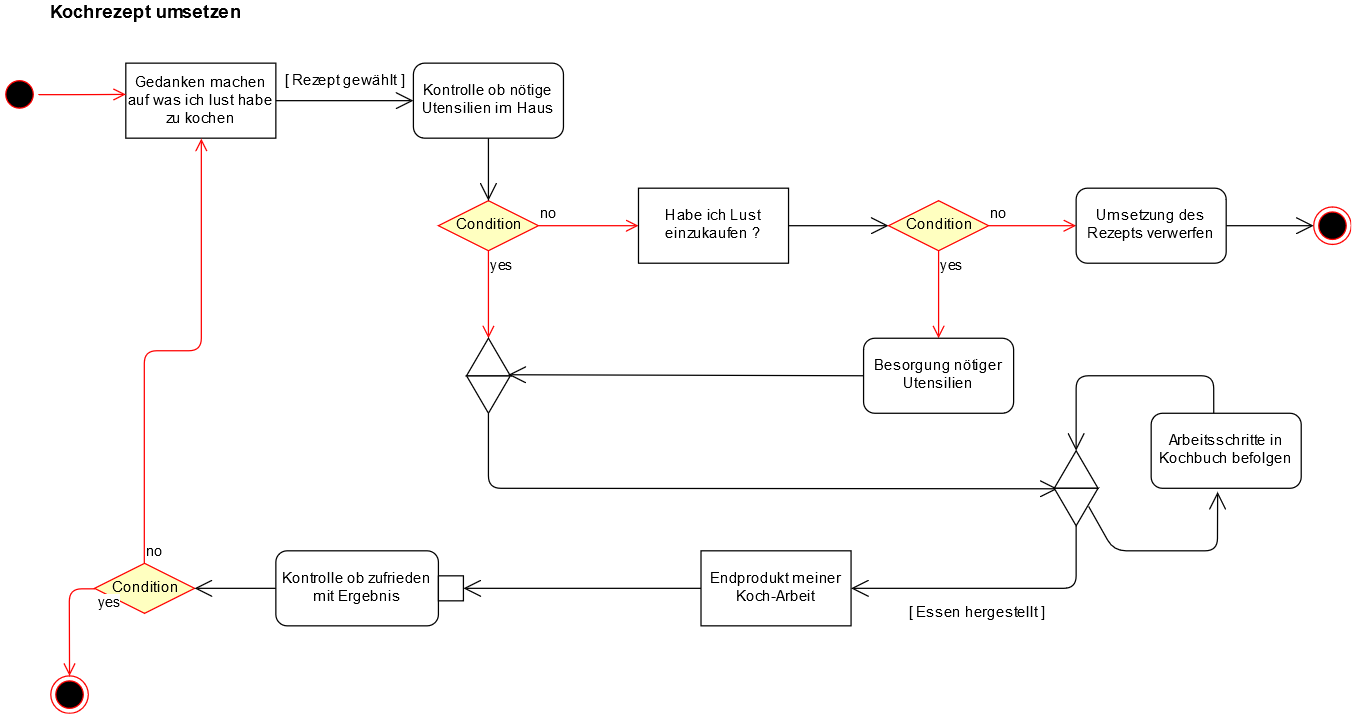

The diagram above was exported from draw.io. Its source (the exported page's mxGraphModel, read from the mxfile embedded in the PNG):
<mxGraphModel dx="1638" dy="894" grid="1" gridSize="10" guides="1" tooltips="1" connect="1" arrows="1" fold="1" page="1" pageScale="1" pageWidth="1169" pageHeight="827" math="0" shadow="0">
  <root>
    <mxCell id="0" />
    <mxCell id="1" parent="0" />
    <mxCell id="5d996BAIA8c2JNtOOxFb-3" value="&lt;font style=&quot;font-size: 14px&quot;&gt;&lt;b&gt;Kochrezept umsetzen&lt;/b&gt;&lt;/font&gt;" style="text;html=1;strokeColor=none;fillColor=none;align=center;verticalAlign=middle;whiteSpace=wrap;rounded=0;" vertex="1" parent="1">
      <mxGeometry x="20" y="10" width="190" height="20" as="geometry" />
    </mxCell>
    <mxCell id="5d996BAIA8c2JNtOOxFb-5" value="Gedanken machen auf was ich lust habe zu kochen" style="rounded=0;whiteSpace=wrap;html=1;" vertex="1" parent="1">
      <mxGeometry x="100" y="60" width="120" height="60" as="geometry" />
    </mxCell>
    <mxCell id="5d996BAIA8c2JNtOOxFb-8" value="" style="ellipse;html=1;shape=startState;fillColor=#000000;strokeColor=#ff0000;" vertex="1" parent="1">
      <mxGeometry y="70" width="30" height="30" as="geometry" />
    </mxCell>
    <mxCell id="5d996BAIA8c2JNtOOxFb-9" value="" style="edgeStyle=orthogonalEdgeStyle;html=1;verticalAlign=bottom;endArrow=open;endSize=8;strokeColor=#ff0000;" edge="1" source="5d996BAIA8c2JNtOOxFb-8" parent="1">
      <mxGeometry relative="1" as="geometry">
        <mxPoint x="100" y="85" as="targetPoint" />
      </mxGeometry>
    </mxCell>
    <mxCell id="5d996BAIA8c2JNtOOxFb-10" value="" style="endArrow=open;endFill=1;endSize=12;html=1;entryX=0;entryY=0.5;entryDx=0;entryDy=0;" edge="1" parent="1" source="5d996BAIA8c2JNtOOxFb-5" target="5d996BAIA8c2JNtOOxFb-11">
      <mxGeometry width="160" relative="1" as="geometry">
        <mxPoint x="220" y="90" as="sourcePoint" />
        <mxPoint x="300" y="90" as="targetPoint" />
      </mxGeometry>
    </mxCell>
    <mxCell id="5d996BAIA8c2JNtOOxFb-11" value="Kontrolle ob nötige Utensilien im Haus" style="rounded=1;whiteSpace=wrap;html=1;" vertex="1" parent="1">
      <mxGeometry x="330" y="60" width="120" height="60" as="geometry" />
    </mxCell>
    <mxCell id="5d996BAIA8c2JNtOOxFb-16" value="no" style="edgeStyle=orthogonalEdgeStyle;html=1;align=left;verticalAlign=bottom;endArrow=open;endSize=8;strokeColor=#ff0000;" edge="1" source="5d996BAIA8c2JNtOOxFb-15" parent="1">
      <mxGeometry x="-1" relative="1" as="geometry">
        <mxPoint x="510" y="190" as="targetPoint" />
      </mxGeometry>
    </mxCell>
    <mxCell id="5d996BAIA8c2JNtOOxFb-17" value="yes" style="edgeStyle=orthogonalEdgeStyle;html=1;align=left;verticalAlign=top;endArrow=open;endSize=8;strokeColor=#ff0000;" edge="1" source="5d996BAIA8c2JNtOOxFb-15" parent="1">
      <mxGeometry x="-1" relative="1" as="geometry">
        <mxPoint x="390" y="280" as="targetPoint" />
      </mxGeometry>
    </mxCell>
    <mxCell id="5d996BAIA8c2JNtOOxFb-18" value="" style="endArrow=open;endFill=1;endSize=12;html=1;exitX=0.5;exitY=1;exitDx=0;exitDy=0;" edge="1" parent="1" source="5d996BAIA8c2JNtOOxFb-15">
      <mxGeometry width="160" relative="1" as="geometry">
        <mxPoint x="340" y="140" as="sourcePoint" />
        <mxPoint x="390" y="190" as="targetPoint" />
      </mxGeometry>
    </mxCell>
    <mxCell id="5d996BAIA8c2JNtOOxFb-19" value="[ Rezept gewählt ]" style="text;html=1;strokeColor=none;fillColor=none;align=center;verticalAlign=middle;whiteSpace=wrap;rounded=0;" vertex="1" parent="1">
      <mxGeometry x="225" y="65" width="100" height="20" as="geometry" />
    </mxCell>
    <mxCell id="5d996BAIA8c2JNtOOxFb-15" value="Condition" style="rhombus;whiteSpace=wrap;html=1;fillColor=#ffffc0;strokeColor=#ff0000;" vertex="1" parent="1">
      <mxGeometry x="350" y="170" width="80" height="40" as="geometry" />
    </mxCell>
    <mxCell id="5d996BAIA8c2JNtOOxFb-21" value="" style="endArrow=open;endFill=1;endSize=12;html=1;exitX=0.5;exitY=1;exitDx=0;exitDy=0;" edge="1" parent="1" source="5d996BAIA8c2JNtOOxFb-11" target="5d996BAIA8c2JNtOOxFb-15">
      <mxGeometry width="160" relative="1" as="geometry">
        <mxPoint x="390" y="120" as="sourcePoint" />
        <mxPoint x="390" y="190" as="targetPoint" />
      </mxGeometry>
    </mxCell>
    <mxCell id="5d996BAIA8c2JNtOOxFb-22" value="Habe ich Lust einzukaufen ?" style="rounded=0;whiteSpace=wrap;html=1;" vertex="1" parent="1">
      <mxGeometry x="510" y="160" width="120" height="60" as="geometry" />
    </mxCell>
    <mxCell id="5d996BAIA8c2JNtOOxFb-23" value="" style="endArrow=open;endFill=1;endSize=12;html=1;" edge="1" parent="1">
      <mxGeometry width="160" relative="1" as="geometry">
        <mxPoint x="630" y="190" as="sourcePoint" />
        <mxPoint x="710" y="190" as="targetPoint" />
      </mxGeometry>
    </mxCell>
    <mxCell id="5d996BAIA8c2JNtOOxFb-24" value="Condition" style="rhombus;whiteSpace=wrap;html=1;fillColor=#ffffc0;strokeColor=#ff0000;" vertex="1" parent="1">
      <mxGeometry x="710" y="170" width="80" height="40" as="geometry" />
    </mxCell>
    <mxCell id="5d996BAIA8c2JNtOOxFb-25" value="no" style="edgeStyle=orthogonalEdgeStyle;html=1;align=left;verticalAlign=bottom;endArrow=open;endSize=8;strokeColor=#ff0000;" edge="1" source="5d996BAIA8c2JNtOOxFb-24" parent="1">
      <mxGeometry x="-1" relative="1" as="geometry">
        <mxPoint x="860" y="190" as="targetPoint" />
      </mxGeometry>
    </mxCell>
    <mxCell id="5d996BAIA8c2JNtOOxFb-26" value="yes" style="edgeStyle=orthogonalEdgeStyle;html=1;align=left;verticalAlign=top;endArrow=open;endSize=8;strokeColor=#ff0000;" edge="1" source="5d996BAIA8c2JNtOOxFb-24" parent="1">
      <mxGeometry x="-1" relative="1" as="geometry">
        <mxPoint x="750" y="280" as="targetPoint" />
      </mxGeometry>
    </mxCell>
    <mxCell id="5d996BAIA8c2JNtOOxFb-27" value="Umsetzung des Rezepts verwerfen" style="rounded=1;whiteSpace=wrap;html=1;" vertex="1" parent="1">
      <mxGeometry x="860" y="160" width="120" height="60" as="geometry" />
    </mxCell>
    <mxCell id="5d996BAIA8c2JNtOOxFb-28" value="" style="endArrow=open;endFill=1;endSize=12;html=1;" edge="1" parent="1">
      <mxGeometry width="160" relative="1" as="geometry">
        <mxPoint x="980" y="190" as="sourcePoint" />
        <mxPoint x="1050" y="190" as="targetPoint" />
      </mxGeometry>
    </mxCell>
    <mxCell id="5d996BAIA8c2JNtOOxFb-29" value="" style="ellipse;html=1;shape=endState;fillColor=#000000;strokeColor=#ff0000;" vertex="1" parent="1">
      <mxGeometry x="1050" y="175" width="30" height="30" as="geometry" />
    </mxCell>
    <mxCell id="5d996BAIA8c2JNtOOxFb-30" value="Besorgung nötiger Utensilien" style="rounded=1;whiteSpace=wrap;html=1;" vertex="1" parent="1">
      <mxGeometry x="690" y="280" width="120" height="60" as="geometry" />
    </mxCell>
    <mxCell id="5d996BAIA8c2JNtOOxFb-31" value="" style="triangle;whiteSpace=wrap;html=1;direction=south;" vertex="1" parent="1">
      <mxGeometry x="372.5" y="310" width="35" height="30" as="geometry" />
    </mxCell>
    <mxCell id="5d996BAIA8c2JNtOOxFb-32" value="" style="triangle;whiteSpace=wrap;html=1;direction=north;" vertex="1" parent="1">
      <mxGeometry x="842.5" y="370" width="35" height="30" as="geometry" />
    </mxCell>
    <mxCell id="5d996BAIA8c2JNtOOxFb-37" value="" style="endArrow=open;endFill=1;endSize=12;html=1;exitX=1;exitY=0.5;exitDx=0;exitDy=0;entryX=-0.013;entryY=0.077;entryDx=0;entryDy=0;entryPerimeter=0;" edge="1" parent="1" source="5d996BAIA8c2JNtOOxFb-31" target="5d996BAIA8c2JNtOOxFb-32">
      <mxGeometry width="160" relative="1" as="geometry">
        <mxPoint x="380" y="380" as="sourcePoint" />
        <mxPoint x="840" y="400" as="targetPoint" />
        <Array as="points">
          <mxPoint x="390" y="400" />
        </Array>
      </mxGeometry>
    </mxCell>
    <mxCell id="5d996BAIA8c2JNtOOxFb-38" value="" style="triangle;whiteSpace=wrap;html=1;direction=north;" vertex="1" parent="1">
      <mxGeometry x="372.5" y="280" width="35" height="30" as="geometry" />
    </mxCell>
    <mxCell id="5d996BAIA8c2JNtOOxFb-39" value="" style="triangle;whiteSpace=wrap;html=1;direction=south;" vertex="1" parent="1">
      <mxGeometry x="842.5" y="400" width="35" height="30" as="geometry" />
    </mxCell>
    <mxCell id="5d996BAIA8c2JNtOOxFb-40" value="" style="endArrow=open;endFill=1;endSize=12;html=1;exitX=0;exitY=0.5;exitDx=0;exitDy=0;entryX=0.027;entryY=0.957;entryDx=0;entryDy=0;entryPerimeter=0;" edge="1" parent="1" source="5d996BAIA8c2JNtOOxFb-30" target="5d996BAIA8c2JNtOOxFb-38">
      <mxGeometry width="160" relative="1" as="geometry">
        <mxPoint x="490" y="310" as="sourcePoint" />
        <mxPoint x="407" y="312" as="targetPoint" />
      </mxGeometry>
    </mxCell>
    <mxCell id="5d996BAIA8c2JNtOOxFb-41" value="" style="endArrow=open;endFill=1;endSize=12;html=1;entryX=0.443;entryY=1.047;entryDx=0;entryDy=0;entryPerimeter=0;" edge="1" parent="1" target="5d996BAIA8c2JNtOOxFb-42">
      <mxGeometry width="160" relative="1" as="geometry">
        <mxPoint x="870" y="414.5" as="sourcePoint" />
        <mxPoint x="940" y="400" as="targetPoint" />
        <Array as="points">
          <mxPoint x="890" y="450" />
          <mxPoint x="973" y="450" />
        </Array>
      </mxGeometry>
    </mxCell>
    <mxCell id="5d996BAIA8c2JNtOOxFb-42" value="Arbeitsschritte in Kochbuch befolgen" style="rounded=1;whiteSpace=wrap;html=1;" vertex="1" parent="1">
      <mxGeometry x="920" y="340" width="120" height="60" as="geometry" />
    </mxCell>
    <mxCell id="5d996BAIA8c2JNtOOxFb-43" value="" style="endArrow=open;endFill=1;endSize=12;html=1;exitX=0.417;exitY=0;exitDx=0;exitDy=0;exitPerimeter=0;entryX=1;entryY=0.5;entryDx=0;entryDy=0;" edge="1" parent="1" source="5d996BAIA8c2JNtOOxFb-42" target="5d996BAIA8c2JNtOOxFb-32">
      <mxGeometry width="160" relative="1" as="geometry">
        <mxPoint x="1030" y="310" as="sourcePoint" />
        <mxPoint x="830" y="310" as="targetPoint" />
        <Array as="points">
          <mxPoint x="970" y="310" />
          <mxPoint x="860" y="310" />
        </Array>
      </mxGeometry>
    </mxCell>
    <mxCell id="5d996BAIA8c2JNtOOxFb-45" value="" style="endArrow=open;endFill=1;endSize=12;html=1;exitX=1;exitY=0.5;exitDx=0;exitDy=0;" edge="1" parent="1" source="5d996BAIA8c2JNtOOxFb-39">
      <mxGeometry width="160" relative="1" as="geometry">
        <mxPoint x="650" y="490" as="sourcePoint" />
        <mxPoint x="680" y="480" as="targetPoint" />
        <Array as="points">
          <mxPoint x="860" y="480" />
        </Array>
      </mxGeometry>
    </mxCell>
    <mxCell id="5d996BAIA8c2JNtOOxFb-46" value="Endprodukt meiner Koch-Arbeit" style="rounded=0;whiteSpace=wrap;html=1;" vertex="1" parent="1">
      <mxGeometry x="560" y="450" width="120" height="60" as="geometry" />
    </mxCell>
    <mxCell id="5d996BAIA8c2JNtOOxFb-47" value="[ Essen hergestellt ]" style="text;html=1;strokeColor=none;fillColor=none;align=center;verticalAlign=middle;whiteSpace=wrap;rounded=0;" vertex="1" parent="1">
      <mxGeometry x="720" y="490" width="120" height="20" as="geometry" />
    </mxCell>
    <mxCell id="5d996BAIA8c2JNtOOxFb-48" value="Kontrolle ob zufrieden mit Ergebnis" style="rounded=1;whiteSpace=wrap;html=1;" vertex="1" parent="1">
      <mxGeometry x="220" y="450" width="130" height="60" as="geometry" />
    </mxCell>
    <mxCell id="5d996BAIA8c2JNtOOxFb-49" value="" style="whiteSpace=wrap;html=1;aspect=fixed;" vertex="1" parent="1">
      <mxGeometry x="350" y="470" width="20" height="20" as="geometry" />
    </mxCell>
    <mxCell id="5d996BAIA8c2JNtOOxFb-50" value="" style="endArrow=open;endFill=1;endSize=12;html=1;entryX=1;entryY=0.5;entryDx=0;entryDy=0;exitX=0;exitY=0.5;exitDx=0;exitDy=0;" edge="1" parent="1" source="5d996BAIA8c2JNtOOxFb-46" target="5d996BAIA8c2JNtOOxFb-49">
      <mxGeometry width="160" relative="1" as="geometry">
        <mxPoint x="410" y="480" as="sourcePoint" />
        <mxPoint x="570" y="480" as="targetPoint" />
      </mxGeometry>
    </mxCell>
    <mxCell id="5d996BAIA8c2JNtOOxFb-51" value="Condition" style="rhombus;whiteSpace=wrap;html=1;fillColor=#ffffc0;strokeColor=#ff0000;" vertex="1" parent="1">
      <mxGeometry x="75" y="460" width="80" height="40" as="geometry" />
    </mxCell>
    <mxCell id="5d996BAIA8c2JNtOOxFb-52" value="no" style="edgeStyle=orthogonalEdgeStyle;html=1;align=left;verticalAlign=bottom;endArrow=open;endSize=8;strokeColor=#ff0000;entryX=0.5;entryY=1;entryDx=0;entryDy=0;" edge="1" source="5d996BAIA8c2JNtOOxFb-51" parent="1" target="5d996BAIA8c2JNtOOxFb-5">
      <mxGeometry x="-1" relative="1" as="geometry">
        <mxPoint x="195" y="460" as="targetPoint" />
      </mxGeometry>
    </mxCell>
    <mxCell id="5d996BAIA8c2JNtOOxFb-53" value="yes" style="edgeStyle=orthogonalEdgeStyle;html=1;align=left;verticalAlign=top;endArrow=open;endSize=8;strokeColor=#ff0000;" edge="1" source="5d996BAIA8c2JNtOOxFb-51" parent="1">
      <mxGeometry x="-1" relative="1" as="geometry">
        <mxPoint x="55" y="550" as="targetPoint" />
      </mxGeometry>
    </mxCell>
    <mxCell id="5d996BAIA8c2JNtOOxFb-54" value="" style="ellipse;html=1;shape=endState;fillColor=#000000;strokeColor=#ff0000;" vertex="1" parent="1">
      <mxGeometry x="40" y="550" width="30" height="30" as="geometry" />
    </mxCell>
    <mxCell id="5d996BAIA8c2JNtOOxFb-55" value="" style="endArrow=open;endFill=1;endSize=12;html=1;exitX=0;exitY=0.5;exitDx=0;exitDy=0;" edge="1" parent="1" source="5d996BAIA8c2JNtOOxFb-48">
      <mxGeometry width="160" relative="1" as="geometry">
        <mxPoint x="195" y="480" as="sourcePoint" />
        <mxPoint x="155" y="480" as="targetPoint" />
      </mxGeometry>
    </mxCell>
  </root>
</mxGraphModel>